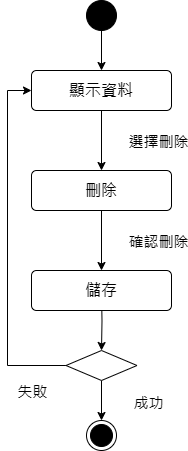

The diagram above was exported from draw.io. Its source (the exported page's mxGraphModel, read from the mxfile embedded in the PNG):
<mxGraphModel dx="1042" dy="543" grid="1" gridSize="10" guides="1" tooltips="1" connect="1" arrows="1" fold="1" page="1" pageScale="1" pageWidth="827" pageHeight="1169" math="0" shadow="0">
  <root>
    <mxCell id="0" />
    <mxCell id="1" parent="0" />
    <mxCell id="hkYrtUh6Y1vp86b_tLoL-1" value="" style="edgeStyle=orthogonalEdgeStyle;rounded=0;orthogonalLoop=1;jettySize=auto;html=1;" edge="1" parent="1" source="hkYrtUh6Y1vp86b_tLoL-2" target="hkYrtUh6Y1vp86b_tLoL-4">
      <mxGeometry relative="1" as="geometry" />
    </mxCell>
    <mxCell id="hkYrtUh6Y1vp86b_tLoL-2" value="" style="ellipse;fillColor=strokeColor;html=1;" vertex="1" parent="1">
      <mxGeometry x="329" y="100" width="30" height="30" as="geometry" />
    </mxCell>
    <mxCell id="hkYrtUh6Y1vp86b_tLoL-3" value="" style="edgeStyle=orthogonalEdgeStyle;rounded=0;orthogonalLoop=1;jettySize=auto;html=1;entryX=0.5;entryY=0;entryDx=0;entryDy=0;" edge="1" parent="1" source="hkYrtUh6Y1vp86b_tLoL-4" target="hkYrtUh6Y1vp86b_tLoL-13">
      <mxGeometry relative="1" as="geometry" />
    </mxCell>
    <mxCell id="hkYrtUh6Y1vp86b_tLoL-4" value="顯示資料" style="html=1;align=center;verticalAlign=middle;rounded=1;absoluteArcSize=1;arcSize=10;dashed=0;whiteSpace=wrap;fontSize=16;" vertex="1" parent="1">
      <mxGeometry x="274" y="170" width="140" height="40" as="geometry" />
    </mxCell>
    <mxCell id="hkYrtUh6Y1vp86b_tLoL-5" style="edgeStyle=orthogonalEdgeStyle;rounded=0;orthogonalLoop=1;jettySize=auto;html=1;entryX=0.5;entryY=0;entryDx=0;entryDy=0;" edge="1" parent="1" source="hkYrtUh6Y1vp86b_tLoL-10" target="hkYrtUh6Y1vp86b_tLoL-14">
      <mxGeometry relative="1" as="geometry">
        <Array as="points" />
      </mxGeometry>
    </mxCell>
    <mxCell id="hkYrtUh6Y1vp86b_tLoL-6" value="成功" style="edgeLabel;html=1;align=center;verticalAlign=middle;resizable=0;points=[];fontSize=15;" vertex="1" connectable="0" parent="hkYrtUh6Y1vp86b_tLoL-5">
      <mxGeometry x="-0.5372" relative="1" as="geometry">
        <mxPoint x="46" y="12" as="offset" />
      </mxGeometry>
    </mxCell>
    <mxCell id="hkYrtUh6Y1vp86b_tLoL-7" value="選擇刪除" style="edgeLabel;html=1;align=center;verticalAlign=middle;resizable=0;points=[];fontSize=15;" vertex="1" connectable="0" parent="hkYrtUh6Y1vp86b_tLoL-5">
      <mxGeometry x="-0.5372" relative="1" as="geometry">
        <mxPoint x="56" y="-249" as="offset" />
      </mxGeometry>
    </mxCell>
    <mxCell id="hkYrtUh6Y1vp86b_tLoL-8" value="確認刪除" style="edgeLabel;html=1;align=center;verticalAlign=middle;resizable=0;points=[];fontSize=15;" vertex="1" connectable="0" parent="hkYrtUh6Y1vp86b_tLoL-5">
      <mxGeometry x="-0.5372" relative="1" as="geometry">
        <mxPoint x="56" y="-149" as="offset" />
      </mxGeometry>
    </mxCell>
    <mxCell id="hkYrtUh6Y1vp86b_tLoL-9" style="edgeStyle=orthogonalEdgeStyle;rounded=0;orthogonalLoop=1;jettySize=auto;html=1;entryX=0;entryY=0.5;entryDx=0;entryDy=0;" edge="1" parent="1" source="hkYrtUh6Y1vp86b_tLoL-10" target="hkYrtUh6Y1vp86b_tLoL-4">
      <mxGeometry relative="1" as="geometry">
        <Array as="points">
          <mxPoint x="250" y="465" />
          <mxPoint x="250" y="190" />
        </Array>
      </mxGeometry>
    </mxCell>
    <mxCell id="hkYrtUh6Y1vp86b_tLoL-10" value="" style="rhombus;" vertex="1" parent="1">
      <mxGeometry x="308.5" y="450" width="71" height="30" as="geometry" />
    </mxCell>
    <mxCell id="hkYrtUh6Y1vp86b_tLoL-11" value="" style="edgeStyle=orthogonalEdgeStyle;rounded=0;orthogonalLoop=1;jettySize=auto;html=1;" edge="1" parent="1" target="hkYrtUh6Y1vp86b_tLoL-10">
      <mxGeometry relative="1" as="geometry">
        <mxPoint x="344" y="390" as="sourcePoint" />
      </mxGeometry>
    </mxCell>
    <mxCell id="hkYrtUh6Y1vp86b_tLoL-12" value="" style="edgeStyle=orthogonalEdgeStyle;rounded=0;orthogonalLoop=1;jettySize=auto;html=1;" edge="1" parent="1" source="hkYrtUh6Y1vp86b_tLoL-13" target="hkYrtUh6Y1vp86b_tLoL-15">
      <mxGeometry relative="1" as="geometry" />
    </mxCell>
    <mxCell id="hkYrtUh6Y1vp86b_tLoL-13" value="刪除" style="html=1;align=center;verticalAlign=middle;rounded=1;absoluteArcSize=1;arcSize=10;dashed=0;whiteSpace=wrap;fontSize=16;" vertex="1" parent="1">
      <mxGeometry x="274" y="270" width="140" height="40" as="geometry" />
    </mxCell>
    <mxCell id="hkYrtUh6Y1vp86b_tLoL-14" value="" style="ellipse;html=1;shape=endState;fillColor=strokeColor;" vertex="1" parent="1">
      <mxGeometry x="329" y="520" width="30" height="30" as="geometry" />
    </mxCell>
    <mxCell id="hkYrtUh6Y1vp86b_tLoL-15" value="儲存" style="html=1;align=center;verticalAlign=middle;rounded=1;absoluteArcSize=1;arcSize=10;dashed=0;whiteSpace=wrap;fontSize=16;" vertex="1" parent="1">
      <mxGeometry x="274" y="370" width="140" height="40" as="geometry" />
    </mxCell>
    <mxCell id="hkYrtUh6Y1vp86b_tLoL-16" value="失敗" style="edgeLabel;html=1;align=center;verticalAlign=middle;resizable=0;points=[];fontSize=15;" vertex="1" connectable="0" parent="1">
      <mxGeometry x="274" y="490" as="geometry" />
    </mxCell>
  </root>
</mxGraphModel>